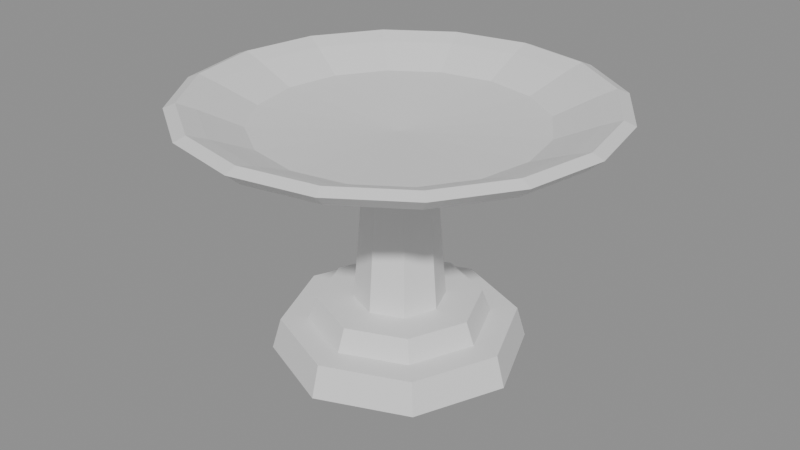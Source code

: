 # Source: birdbath.blend  (saved by Blender 5.2.45; exported with 4.5.12 LTS)
import bpy
from mathutils import Matrix  # noqa: F401  (used for matrix-valued properties, if any)

bpy.ops.wm.read_factory_settings(use_empty=True)
scene = bpy.context.scene
scene.name = 'Scene'

# ---- materials (node trees are filled in below, after node groups)
mat_stone = bpy.data.materials.new('stone')
mat_stone_dark = bpy.data.materials.new('stone_dark')
mat_basin = bpy.data.materials.new('basin')

# ---- material node trees
mat_stone.use_nodes = True; mat_stone.node_tree.nodes.clear()
_N = mat_stone.node_tree.nodes; _L = mat_stone.node_tree.links
n0 = _N.new('ShaderNodeBsdfPrincipled'); n0.name = 'Principled BSDF'; n0.location = (-200, 100)
n0.inputs[10].default_value = 0.005
n1 = _N.new('ShaderNodeOutputMaterial'); n1.name = 'Material Output'; n1.location = (200, 100)
_L.new(n0.outputs[0], n1.inputs[0])
n1.is_active_output = True
mat_stone_dark.use_nodes = True; mat_stone_dark.node_tree.nodes.clear()
_N = mat_stone_dark.node_tree.nodes; _L = mat_stone_dark.node_tree.links
n0 = _N.new('ShaderNodeBsdfPrincipled'); n0.name = 'Principled BSDF'; n0.location = (-200, 100)
n0.inputs[10].default_value = 0.005
n1 = _N.new('ShaderNodeOutputMaterial'); n1.name = 'Material Output'; n1.location = (200, 100)
_L.new(n0.outputs[0], n1.inputs[0])
n1.is_active_output = True
mat_basin.use_nodes = True; mat_basin.node_tree.nodes.clear()
_N = mat_basin.node_tree.nodes; _L = mat_basin.node_tree.links
n0 = _N.new('ShaderNodeBsdfPrincipled'); n0.name = 'Principled BSDF'; n0.location = (-200, 100)
n0.inputs[10].default_value = 0.005
n1 = _N.new('ShaderNodeOutputMaterial'); n1.name = 'Material Output'; n1.location = (200, 100)
_L.new(n0.outputs[0], n1.inputs[0])
n1.is_active_output = True

# ---- meshes
me_birdbath = bpy.data.meshes.new('birdbath')
me_birdbath.from_pydata([(0.24, 0.0, 0.88), (0.2217, 0.09184, 0.88), (0.0, 0.56, 0.0), (0.0, 0.52, 0.14), (0.396, 0.396, 0.0), (0.3677, 0.3677, 0.14), (0.56, 0.0, 0.0), (0.52, 0.0, 0.14), (0.396, -0.396, 0.0), (0.3677, -0.3677, 0.14), (0.0, -0.56, 0.0), (0.0, -0.52, 0.14), (-0.396, -0.396, 0.0), (-0.3677, -0.3677, 0.14), (-0.56, 0.0, 0.0), (-0.52, 0.0, 0.14), (-0.396, 0.396, 0.0), (-0.3677, 0.3677, 0.14), (0.0, 0.4, 0.14), (0.0, 0.36, 0.24), (0.2828, 0.2828, 0.14), (0.2546, 0.2546, 0.24), (0.4, 0.0, 0.14), (0.36, 0.0, 0.24), (0.2828, -0.2828, 0.14), (0.2546, -0.2546, 0.24), (0.0, -0.4, 0.14), (0.0, -0.36, 0.24), (-0.2828, -0.2828, 0.14), (-0.2546, -0.2546, 0.24), (-0.4, 0.0, 0.14), (-0.36, 0.0, 0.24), (-0.2828, 0.2828, 0.14), (-0.2546, 0.2546, 0.24), (0.0, 0.2, 0.24), (0.0, 0.15, 0.86), (0.1414, 0.1414, 0.24), (0.1061, 0.1061, 0.86), (0.2, 0.0, 0.24), (0.15, 0.0, 0.86), (0.1414, -0.1414, 0.24), (0.1061, -0.1061, 0.86), (0.0, -0.2, 0.24), (0.0, -0.15, 0.86), (-0.1414, -0.1414, 0.24), (-0.1061, -0.1061, 0.86), (-0.2, 0.0, 0.24), (-0.15, 0.0, 0.86), (-0.1414, 0.1414, 0.24), (-0.1061, 0.1061, 0.86), (0.0, 0.27, 0.82), (0.0, 0.3, 0.9), (0.1909, 0.1909, 0.82), (0.2121, 0.2121, 0.9), (0.27, 0.0, 0.82), (0.3, 0.0, 0.9), (0.1909, -0.1909, 0.82), (0.2121, -0.2121, 0.9), (0.0, -0.27, 0.82), (0.0, -0.3, 0.9), (-0.1909, -0.1909, 0.82), (-0.2121, -0.2121, 0.9), (-0.27, 0.0, 0.82), (-0.3, 0.0, 0.9), (-0.1909, 0.1909, 0.82), (-0.2121, 0.2121, 0.9), (0.1697, 0.1697, 0.88), (0.09184, 0.2217, 0.88), (1.47e-17, 0.24, 0.88), (-0.09184, 0.2217, 0.88), (-0.1697, 0.1697, 0.88), (-0.2217, 0.09184, 0.88), (-0.24, 2.939e-17, 0.88), (-0.2217, -0.09184, 0.88), (-0.1697, -0.1697, 0.88), (-0.09184, -0.2217, 0.88), (-4.409e-17, -0.24, 0.88), (0.09184, -0.2217, 0.88), (0.1697, -0.1697, 0.88), (0.2217, -0.09184, 0.88), (0.58, 0.0, 0.97), (0.5359, 0.222, 0.97), (0.4101, 0.4101, 0.97), (0.222, 0.5359, 0.97), (3.551e-17, 0.58, 0.97), (-0.222, 0.5359, 0.97), (-0.4101, 0.4101, 0.97), (-0.5359, 0.222, 0.97), (-0.58, 7.103e-17, 0.97), (-0.5359, -0.222, 0.97), (-0.4101, -0.4101, 0.97), (-0.222, -0.5359, 0.97), (-1.065e-16, -0.58, 0.97), (0.222, -0.5359, 0.97), (0.4101, -0.4101, 0.97), (0.5359, -0.222, 0.97), (0.86, 0.0, 1.07), (0.7945, 0.3291, 1.07), (0.6081, 0.6081, 1.07), (0.3291, 0.7945, 1.07), (5.266e-17, 0.86, 1.07), (-0.3291, 0.7945, 1.07), (-0.6081, 0.6081, 1.07), (-0.7945, 0.3291, 1.07), (-0.86, 1.053e-16, 1.07), (-0.7945, -0.3291, 1.07), (-0.6081, -0.6081, 1.07), (-0.3291, -0.7945, 1.07), (-1.58e-16, -0.86, 1.07), (0.3291, -0.7945, 1.07), (0.6081, -0.6081, 1.07), (0.7945, -0.3291, 1.07), (0.93, 0.0, 1.13), (0.8592, 0.3559, 1.13), (0.6576, 0.6576, 1.13), (0.3559, 0.8592, 1.13), (5.695e-17, 0.93, 1.13), (-0.3559, 0.8592, 1.13), (-0.6576, 0.6576, 1.13), (-0.8592, 0.3559, 1.13), (-0.93, 1.139e-16, 1.13), (-0.8592, -0.3559, 1.13), (-0.6576, -0.6576, 1.13), (-0.3559, -0.8592, 1.13), (-1.708e-16, -0.93, 1.13), (0.3559, -0.8592, 1.13), (0.6576, -0.6576, 1.13), (0.8592, -0.3559, 1.13), (0.88, 0.0, 1.15), (0.813, 0.3368, 1.15), (0.6223, 0.6223, 1.15), (0.3368, 0.813, 1.15), (5.388e-17, 0.88, 1.15), (-0.3368, 0.813, 1.15), (-0.6223, 0.6223, 1.15), (-0.813, 0.3368, 1.15), (-0.88, 1.078e-16, 1.15), (-0.813, -0.3368, 1.15), (-0.6223, -0.6223, 1.15), (-0.3368, -0.813, 1.15), (-1.617e-16, -0.88, 1.15), (0.3368, -0.813, 1.15), (0.6223, -0.6223, 1.15), (0.813, -0.3368, 1.15), (0.8, 0.0, 1.12), (0.7391, 0.3061, 1.12), (0.5657, 0.5657, 1.12), (0.3061, 0.7391, 1.12), (4.899e-17, 0.8, 1.12), (-0.3061, 0.7391, 1.12), (-0.5657, 0.5657, 1.12), (-0.7391, 0.3061, 1.12), (-0.8, 9.797e-17, 1.12), (-0.7391, -0.3061, 1.12), (-0.5657, -0.5657, 1.12), (-0.3061, -0.7391, 1.12), (-1.47e-16, -0.8, 1.12), (0.3061, -0.7391, 1.12), (0.5657, -0.5657, 1.12), (0.7391, -0.3061, 1.12), (0.62, 0.0, 1.04), (0.5728, 0.2373, 1.04), (0.4384, 0.4384, 1.04), (0.2373, 0.5728, 1.04), (3.796e-17, 0.62, 1.04), (-0.2373, 0.5728, 1.04), (-0.4384, 0.4384, 1.04), (-0.5728, 0.2373, 1.04), (-0.62, 7.593e-17, 1.04), (-0.5728, -0.2373, 1.04), (-0.4384, -0.4384, 1.04), (-0.2373, -0.5728, 1.04), (-1.139e-16, -0.62, 1.04), (0.2373, -0.5728, 1.04), (0.4384, -0.4384, 1.04), (0.5728, -0.2373, 1.04), (0.0, 0.0, 1.0)], [], [(74, 75, 91, 90), (52, 53, 55, 54), (2, 3, 5, 4), (26, 27, 29, 28), (20, 21, 23, 22), (4, 5, 7, 6), (24, 25, 27, 26), (67, 68, 84, 83), (6, 7, 9, 8), (71, 72, 88, 87), (76, 77, 93, 92), (8, 9, 11, 10), (58, 59, 61, 60), (18, 19, 21, 20), (10, 11, 13, 12), (22, 23, 25, 24), (50, 51, 53, 52), (12, 13, 15, 14), (5, 3, 17, 15, 13, 11, 9, 7), (56, 57, 59, 58), (14, 15, 17, 16), (34, 35, 37, 36), (40, 41, 43, 42), (16, 17, 3, 2), (2, 4, 6, 8, 10, 12, 14, 16), (68, 69, 85, 84), (38, 39, 41, 40), (28, 29, 31, 30), (73, 74, 90, 89), (22, 24, 26, 28, 30, 32, 18, 20), (30, 31, 33, 32), (36, 37, 39, 38), (42, 43, 45, 44), (32, 33, 19, 18), (29, 27, 25, 23, 21, 19, 33, 31), (54, 55, 57, 56), (77, 78, 94, 93), (44, 45, 47, 46), (39, 37, 35, 49, 47, 45, 43, 41), (70, 71, 87, 86), (46, 47, 49, 48), (66, 67, 83, 82), (75, 76, 92, 91), (48, 49, 35, 34), (40, 42, 44, 46, 48, 34, 36, 38), (1, 66, 82, 81), (72, 73, 89, 88), (60, 61, 63, 62), (0, 1, 81, 80), (56, 58, 60, 62, 64, 50, 52, 54), (62, 63, 65, 64), (69, 70, 86, 85), (78, 79, 95, 94), (64, 65, 51, 50), (59, 57, 55, 53, 51, 65, 63, 61), (79, 0, 80, 95), (80, 81, 97, 96), (81, 82, 98, 97), (82, 83, 99, 98), (83, 84, 100, 99), (84, 85, 101, 100), (85, 86, 102, 101), (86, 87, 103, 102), (87, 88, 104, 103), (88, 89, 105, 104), (89, 90, 106, 105), (90, 91, 107, 106), (91, 92, 108, 107), (92, 93, 109, 108), (93, 94, 110, 109), (94, 95, 111, 110), (95, 80, 96, 111), (96, 97, 113, 112), (97, 98, 114, 113), (98, 99, 115, 114), (99, 100, 116, 115), (100, 101, 117, 116), (101, 102, 118, 117), (102, 103, 119, 118), (103, 104, 120, 119), (104, 105, 121, 120), (105, 106, 122, 121), (106, 107, 123, 122), (107, 108, 124, 123), (108, 109, 125, 124), (109, 110, 126, 125), (110, 111, 127, 126), (111, 96, 112, 127), (112, 113, 129, 128), (113, 114, 130, 129), (114, 115, 131, 130), (115, 116, 132, 131), (116, 117, 133, 132), (117, 118, 134, 133), (118, 119, 135, 134), (119, 120, 136, 135), (120, 121, 137, 136), (121, 122, 138, 137), (122, 123, 139, 138), (123, 124, 140, 139), (124, 125, 141, 140), (125, 126, 142, 141), (126, 127, 143, 142), (127, 112, 128, 143), (128, 129, 145, 144), (129, 130, 146, 145), (130, 131, 147, 146), (131, 132, 148, 147), (132, 133, 149, 148), (133, 134, 150, 149), (134, 135, 151, 150), (135, 136, 152, 151), (136, 137, 153, 152), (137, 138, 154, 153), (138, 139, 155, 154), (139, 140, 156, 155), (140, 141, 157, 156), (141, 142, 158, 157), (142, 143, 159, 158), (143, 128, 144, 159), (144, 145, 161, 160), (145, 146, 162, 161), (146, 147, 163, 162), (147, 148, 164, 163), (148, 149, 165, 164), (149, 150, 166, 165), (150, 151, 167, 166), (151, 152, 168, 167), (152, 153, 169, 168), (153, 154, 170, 169), (154, 155, 171, 170), (155, 156, 172, 171), (156, 157, 173, 172), (157, 158, 174, 173), (158, 159, 175, 174), (159, 144, 160, 175), (160, 161, 176), (161, 162, 176), (162, 163, 176), (163, 164, 176), (164, 165, 176), (165, 166, 176), (166, 167, 176), (167, 168, 176), (168, 169, 176), (169, 170, 176), (170, 171, 176), (171, 172, 176), (172, 173, 176), (173, 174, 176), (174, 175, 176), (175, 160, 176)])
me_birdbath.polygons.foreach_set('material_index', [0, 1, 1, 0, 0, 1, 0, 0, 1, 0, 0, 1, 1, 0, 1, 0, 1, 1, 0, 1, 1, 0, 0, 1, 0, 0, 0, 0, 0, 0, 0, 0, 0, 0, 0, 1, 0, 0, 0, 0, 0, 0, 0, 0, 0, 0, 0, 1, 0, 0, 1, 0, 0, 1, 0, 0, 0, 0, 0, 0, 0, 0, 0, 0, 0, 0, 0, 0, 0, 0, 0, 0, 1, 1, 1, 1, 1, 1, 1, 1, 1, 1, 1, 1, 1, 1, 1, 1, 0, 0, 0, 0, 0, 0, 0, 0, 0, 0, 0, 0, 0, 0, 0, 0, 0, 0, 0, 0, 0, 0, 0, 0, 0, 0, 0, 0, 0, 0, 0, 0, 2, 2, 2, 2, 2, 2, 2, 2, 2, 2, 2, 2, 2, 2, 2, 2, 2, 2, 2, 2, 2, 2, 2, 2, 2, 2, 2, 2, 2, 2, 2, 2])
me_birdbath.materials.append(mat_stone)
me_birdbath.materials.append(mat_stone_dark)
me_birdbath.materials.append(mat_basin)
me_birdbath.update()

# ---- objects
ob_birdbath = bpy.data.objects.new('birdbath', me_birdbath)

# ---- transforms, parenting, visibility, modifiers, constraints
ob_birdbath.location = (0.0, 0.0, 0.0)

# ---- collection membership
scene.collection.objects.link(ob_birdbath)

# ---- scene / render settings (as saved in the file)
scene.frame_start = 1; scene.frame_end = 250; scene.frame_set(1)
scene.render.engine = 'BLENDER_EEVEE_NEXT'
scene.render.bake_bias = 0.0
scene.render.bake_samples = 0
scene.render.compositor_device = 'GPU'
scene.eevee.use_volume_custom_range = False
scene.eevee.fast_gi_thickness_near = 0.1
scene.eevee.fast_gi_thickness_far = 0.0
scene.eevee.ray_tracing_options.screen_trace_thickness = 0.1
bpy.context.view_layer.update()

# ---- added for rendering (the .blend has no active camera and no usable light): camera, sun + grey world if the file has none
cam_auto = bpy.data.cameras.new('AutoCamera')
cam_auto.lens = 50.0
cam_auto.sensor_width = 36.0
cam_auto.clip_end = 1000.0
ob_auto_camera = bpy.data.objects.new('AutoCamera', cam_auto)
scene.collection.objects.link(ob_auto_camera)
ob_auto_camera.location = (2.65617, -3.1874, 2.69993)
ob_auto_camera.rotation_euler = (1.09748, -7.21219e-08, 0.694738)
scene.camera = ob_auto_camera
light_auto_sun = bpy.data.lights.new('AutoSun', 'SUN')
light_auto_sun.energy = 3.0
light_auto_sun.angle = 0.0523599
ob_auto_sun = bpy.data.objects.new('AutoSun', light_auto_sun)
scene.collection.objects.link(ob_auto_sun)
ob_auto_sun.rotation_euler = (0.872665, 0.174533, 0.523599)
if scene.world is None:
    world_auto = bpy.data.worlds.new('AutoWorld')
    world_auto.color = (0.3, 0.3, 0.3)
    scene.world = world_auto
bpy.context.view_layer.update()
